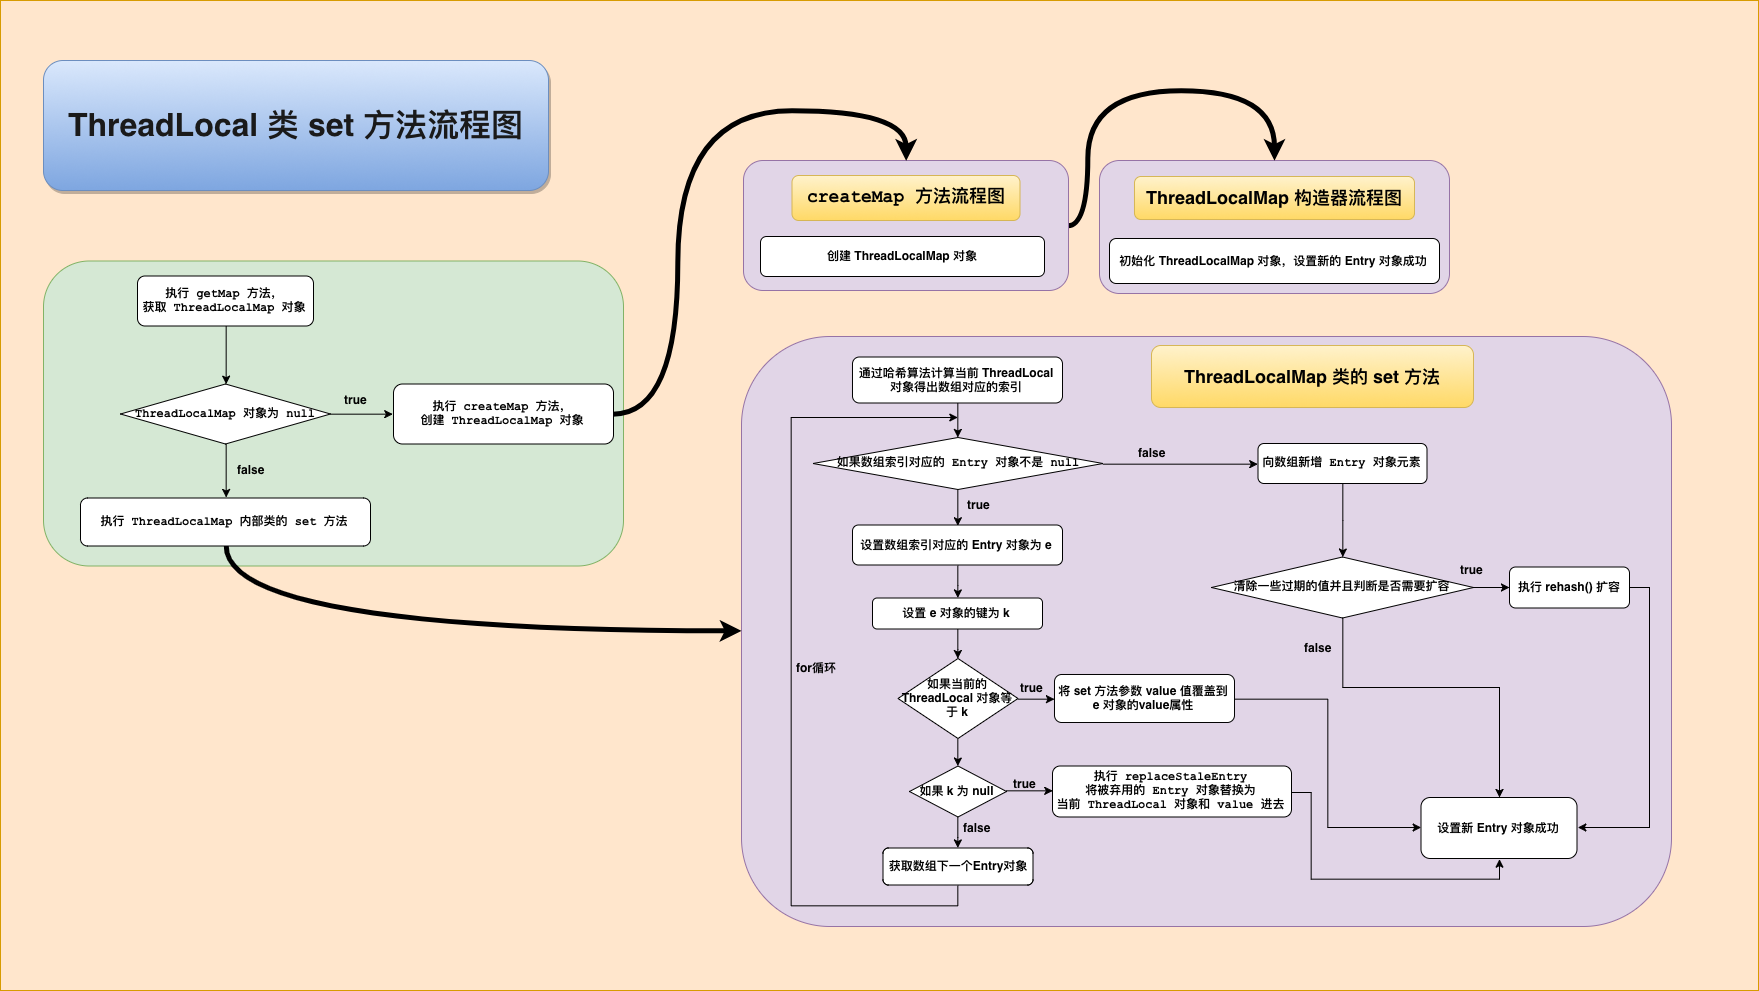

The diagram above was exported from draw.io. Its source (the exported page's mxGraphModel, read from the mxfile embedded in the PNG):
<mxGraphModel dx="2624" dy="18" grid="1" gridSize="10" guides="1" tooltips="1" connect="1" arrows="1" fold="1" page="1" pageScale="1" pageWidth="827" pageHeight="1169" background="#FFE6CC" math="0" shadow="0">
  <root>
    <mxCell id="0" />
    <mxCell id="1" parent="0" />
    <mxCell id="gzYrzlE6tUrTqhY6uPDI-31" value="" style="rounded=0;whiteSpace=wrap;html=1;strokeWidth=1;fillColor=#ffe6cc;strokeColor=#d79b00;" vertex="1" parent="1">
      <mxGeometry x="-588" y="1460" width="1758" height="990" as="geometry" />
    </mxCell>
    <mxCell id="gzYrzlE6tUrTqhY6uPDI-27" value="" style="rounded=1;whiteSpace=wrap;html=1;strokeWidth=1;fillColor=#e1d5e7;strokeColor=#9673a6;" vertex="1" parent="1">
      <mxGeometry x="153" y="1796" width="930" height="590" as="geometry" />
    </mxCell>
    <mxCell id="qf7dsDy6ujoAeNCFplw3-54" value="" style="rounded=1;whiteSpace=wrap;html=1;fontStyle=1;strokeWidth=1;fillColor=#e1d5e7;strokeColor=#9673a6;" parent="1" vertex="1">
      <mxGeometry x="511" y="1620" width="350" height="133" as="geometry" />
    </mxCell>
    <mxCell id="gzYrzlE6tUrTqhY6uPDI-11" style="edgeStyle=orthogonalEdgeStyle;curved=1;orthogonalLoop=1;jettySize=auto;html=1;exitX=1;exitY=0.5;exitDx=0;exitDy=0;entryX=0.5;entryY=0;entryDx=0;entryDy=0;strokeWidth=5;fontStyle=1" edge="1" parent="1" source="qf7dsDy6ujoAeNCFplw3-53" target="qf7dsDy6ujoAeNCFplw3-54">
      <mxGeometry relative="1" as="geometry">
        <Array as="points">
          <mxPoint x="500" y="1685" />
          <mxPoint x="500" y="1550" />
          <mxPoint x="686" y="1550" />
        </Array>
      </mxGeometry>
    </mxCell>
    <mxCell id="qf7dsDy6ujoAeNCFplw3-53" value="" style="rounded=1;whiteSpace=wrap;html=1;fontStyle=1;strokeWidth=1;fillColor=#e1d5e7;strokeColor=#9673a6;" parent="1" vertex="1">
      <mxGeometry x="155" y="1620" width="325" height="130" as="geometry" />
    </mxCell>
    <mxCell id="qf7dsDy6ujoAeNCFplw3-49" value="" style="rounded=1;whiteSpace=wrap;html=1;fillColor=#d5e8d4;strokeColor=#82b366;fontStyle=1;strokeWidth=1;" parent="1" vertex="1">
      <mxGeometry x="-545" y="1720.5" width="580" height="305" as="geometry" />
    </mxCell>
    <mxCell id="gzYrzlE6tUrTqhY6uPDI-30" style="edgeStyle=orthogonalEdgeStyle;curved=1;orthogonalLoop=1;jettySize=auto;html=1;exitX=1;exitY=0.5;exitDx=0;exitDy=0;entryX=0.5;entryY=0;entryDx=0;entryDy=0;strokeWidth=5;" edge="1" parent="1" source="qf7dsDy6ujoAeNCFplw3-3" target="qf7dsDy6ujoAeNCFplw3-53">
      <mxGeometry relative="1" as="geometry">
        <Array as="points">
          <mxPoint x="90" y="1874" />
          <mxPoint x="90" y="1570" />
          <mxPoint x="317" y="1570" />
        </Array>
      </mxGeometry>
    </mxCell>
    <mxCell id="qf7dsDy6ujoAeNCFplw3-3" value="&lt;pre&gt;执行 createMap 方法，&lt;br&gt;创建 ThreadLocalMap 对象&lt;br&gt;&lt;/pre&gt;" style="rounded=1;whiteSpace=wrap;html=1;fontStyle=1;gradientDirection=east;strokeWidth=1;comic=0;" parent="1" vertex="1">
      <mxGeometry x="-195" y="1843.5" width="220" height="60" as="geometry" />
    </mxCell>
    <mxCell id="gzYrzlE6tUrTqhY6uPDI-28" style="edgeStyle=orthogonalEdgeStyle;orthogonalLoop=1;jettySize=auto;html=1;exitX=0.5;exitY=1;exitDx=0;exitDy=0;strokeWidth=5;curved=1;" edge="1" parent="1" source="qf7dsDy6ujoAeNCFplw3-5" target="gzYrzlE6tUrTqhY6uPDI-27">
      <mxGeometry relative="1" as="geometry" />
    </mxCell>
    <mxCell id="qf7dsDy6ujoAeNCFplw3-5" value="&lt;pre&gt;执行 ThreadLocalMap 内部类的 set 方法&lt;/pre&gt;" style="rounded=1;whiteSpace=wrap;html=1;fontStyle=1;gradientDirection=east;strokeWidth=1;comic=0;" parent="1" vertex="1">
      <mxGeometry x="-508" y="1957.5" width="290" height="48" as="geometry" />
    </mxCell>
    <mxCell id="qf7dsDy6ujoAeNCFplw3-6" style="edgeStyle=orthogonalEdgeStyle;orthogonalLoop=1;jettySize=auto;html=1;exitX=0.5;exitY=1;exitDx=0;exitDy=0;entryX=0.5;entryY=0;entryDx=0;entryDy=0;strokeWidth=1;rounded=0;fontStyle=1" parent="1" source="qf7dsDy6ujoAeNCFplw3-7" target="qf7dsDy6ujoAeNCFplw3-10" edge="1">
      <mxGeometry relative="1" as="geometry" />
    </mxCell>
    <mxCell id="qf7dsDy6ujoAeNCFplw3-7" value="&lt;pre&gt;&lt;span&gt;执行 &lt;/span&gt;getMap 方法，&lt;br&gt;获取 ThreadLocalMap 对象&lt;/pre&gt;" style="rounded=1;whiteSpace=wrap;html=1;fontStyle=1;gradientDirection=east;strokeWidth=1;comic=0;" parent="1" vertex="1">
      <mxGeometry x="-451" y="1735.5" width="176" height="50" as="geometry" />
    </mxCell>
    <mxCell id="qf7dsDy6ujoAeNCFplw3-8" style="edgeStyle=orthogonalEdgeStyle;rounded=0;orthogonalLoop=1;jettySize=auto;html=1;exitX=0.5;exitY=1;exitDx=0;exitDy=0;entryX=0.5;entryY=0;entryDx=0;entryDy=0;fontStyle=1;strokeWidth=1;comic=0;" parent="1" source="qf7dsDy6ujoAeNCFplw3-10" target="qf7dsDy6ujoAeNCFplw3-5" edge="1">
      <mxGeometry relative="1" as="geometry" />
    </mxCell>
    <mxCell id="qf7dsDy6ujoAeNCFplw3-9" style="edgeStyle=orthogonalEdgeStyle;rounded=0;orthogonalLoop=1;jettySize=auto;html=1;exitX=1;exitY=0.5;exitDx=0;exitDy=0;entryX=0;entryY=0.5;entryDx=0;entryDy=0;fontStyle=1;strokeWidth=1;comic=0;" parent="1" source="qf7dsDy6ujoAeNCFplw3-10" target="qf7dsDy6ujoAeNCFplw3-3" edge="1">
      <mxGeometry relative="1" as="geometry" />
    </mxCell>
    <mxCell id="qf7dsDy6ujoAeNCFplw3-10" value="&lt;pre&gt;ThreadLocalMap 对象为 null&lt;/pre&gt;" style="rhombus;whiteSpace=wrap;html=1;fontStyle=1;strokeWidth=1;comic=0;" parent="1" vertex="1">
      <mxGeometry x="-468" y="1843.5" width="210" height="60" as="geometry" />
    </mxCell>
    <mxCell id="qf7dsDy6ujoAeNCFplw3-11" style="edgeStyle=orthogonalEdgeStyle;rounded=0;orthogonalLoop=1;jettySize=auto;html=1;exitX=0.5;exitY=1;exitDx=0;exitDy=0;entryX=0.5;entryY=0;entryDx=0;entryDy=0;fontStyle=1;strokeWidth=1;comic=0;" parent="1" source="qf7dsDy6ujoAeNCFplw3-12" target="qf7dsDy6ujoAeNCFplw3-15" edge="1">
      <mxGeometry relative="1" as="geometry" />
    </mxCell>
    <mxCell id="qf7dsDy6ujoAeNCFplw3-12" value="通过哈希算法计算当前 ThreadLocal 对象得出数组对应的索引" style="rounded=1;whiteSpace=wrap;html=1;fontStyle=1;gradientDirection=east;strokeWidth=1;comic=0;" parent="1" vertex="1">
      <mxGeometry x="264" y="1816.5" width="210" height="46" as="geometry" />
    </mxCell>
    <mxCell id="qf7dsDy6ujoAeNCFplw3-13" style="edgeStyle=orthogonalEdgeStyle;rounded=0;orthogonalLoop=1;jettySize=auto;html=1;exitX=0.5;exitY=1;exitDx=0;exitDy=0;entryX=0.5;entryY=0;entryDx=0;entryDy=0;fontStyle=1;strokeWidth=1;comic=0;" parent="1" source="qf7dsDy6ujoAeNCFplw3-15" target="qf7dsDy6ujoAeNCFplw3-29" edge="1">
      <mxGeometry relative="1" as="geometry" />
    </mxCell>
    <mxCell id="qf7dsDy6ujoAeNCFplw3-61" style="edgeStyle=orthogonalEdgeStyle;rounded=0;orthogonalLoop=1;jettySize=auto;html=1;exitX=1;exitY=0.5;exitDx=0;exitDy=0;entryX=0;entryY=0.5;entryDx=0;entryDy=0;strokeWidth=1;fontStyle=1" parent="1" source="qf7dsDy6ujoAeNCFplw3-15" target="qf7dsDy6ujoAeNCFplw3-17" edge="1">
      <mxGeometry relative="1" as="geometry" />
    </mxCell>
    <mxCell id="qf7dsDy6ujoAeNCFplw3-15" value="&lt;pre&gt;&lt;span&gt;如果数组索引对应的 Entry 对象不是 null&lt;/span&gt;&lt;/pre&gt;" style="rhombus;whiteSpace=wrap;html=1;fontStyle=1;strokeWidth=1;comic=0;" parent="1" vertex="1">
      <mxGeometry x="224.5" y="1897" width="290" height="52" as="geometry" />
    </mxCell>
    <mxCell id="qf7dsDy6ujoAeNCFplw3-16" style="edgeStyle=orthogonalEdgeStyle;rounded=0;orthogonalLoop=1;jettySize=auto;html=1;exitX=0.5;exitY=1;exitDx=0;exitDy=0;fontStyle=1;strokeWidth=1;comic=0;" parent="1" source="qf7dsDy6ujoAeNCFplw3-17" target="qf7dsDy6ujoAeNCFplw3-20" edge="1">
      <mxGeometry relative="1" as="geometry" />
    </mxCell>
    <mxCell id="qf7dsDy6ujoAeNCFplw3-17" value="&lt;pre&gt;&lt;span&gt;向数组新增 Entry 对象元素&lt;/span&gt;&lt;/pre&gt;" style="rounded=1;whiteSpace=wrap;html=1;fontStyle=1;gradientDirection=east;strokeWidth=1;comic=0;" parent="1" vertex="1">
      <mxGeometry x="669.5" y="1903" width="169" height="40" as="geometry" />
    </mxCell>
    <mxCell id="qf7dsDy6ujoAeNCFplw3-70" style="edgeStyle=orthogonalEdgeStyle;rounded=0;orthogonalLoop=1;jettySize=auto;html=1;exitX=1;exitY=0.5;exitDx=0;exitDy=0;strokeWidth=1;fontStyle=1" parent="1" source="qf7dsDy6ujoAeNCFplw3-20" target="qf7dsDy6ujoAeNCFplw3-22" edge="1">
      <mxGeometry relative="1" as="geometry" />
    </mxCell>
    <mxCell id="gzYrzlE6tUrTqhY6uPDI-23" style="edgeStyle=orthogonalEdgeStyle;rounded=0;orthogonalLoop=1;jettySize=auto;html=1;exitX=0.5;exitY=1;exitDx=0;exitDy=0;strokeWidth=1;" edge="1" parent="1" source="qf7dsDy6ujoAeNCFplw3-20" target="qf7dsDy6ujoAeNCFplw3-39">
      <mxGeometry relative="1" as="geometry">
        <Array as="points">
          <mxPoint x="754" y="2146.5" />
          <mxPoint x="911" y="2146.5" />
        </Array>
      </mxGeometry>
    </mxCell>
    <mxCell id="qf7dsDy6ujoAeNCFplw3-20" value="&lt;pre&gt;&lt;span&gt;清除一些过期的值并且判断是否需要扩容&lt;/span&gt;&lt;/pre&gt;" style="rhombus;whiteSpace=wrap;html=1;fontStyle=1;strokeWidth=1;comic=0;" parent="1" vertex="1">
      <mxGeometry x="623" y="2016.5" width="262" height="61" as="geometry" />
    </mxCell>
    <mxCell id="gzYrzlE6tUrTqhY6uPDI-24" style="edgeStyle=orthogonalEdgeStyle;rounded=0;orthogonalLoop=1;jettySize=auto;html=1;exitX=1;exitY=0.5;exitDx=0;exitDy=0;entryX=1;entryY=0.5;entryDx=0;entryDy=0;strokeWidth=1;" edge="1" parent="1" source="qf7dsDy6ujoAeNCFplw3-22" target="qf7dsDy6ujoAeNCFplw3-39">
      <mxGeometry relative="1" as="geometry" />
    </mxCell>
    <mxCell id="qf7dsDy6ujoAeNCFplw3-22" value="执行&amp;nbsp;&lt;span&gt;rehash()&amp;nbsp;&lt;/span&gt;&lt;span&gt;扩容&lt;/span&gt;&lt;br&gt;" style="rounded=1;whiteSpace=wrap;html=1;fontStyle=1;gradientDirection=east;strokeWidth=1;comic=0;" parent="1" vertex="1">
      <mxGeometry x="921" y="2026.5" width="120" height="41" as="geometry" />
    </mxCell>
    <mxCell id="qf7dsDy6ujoAeNCFplw3-23" value="false" style="text;html=1;resizable=0;points=[];autosize=1;align=left;verticalAlign=top;spacingTop=-4;fontStyle=1;strokeWidth=1;comic=0;" parent="1" vertex="1">
      <mxGeometry x="548" y="1903" width="40" height="20" as="geometry" />
    </mxCell>
    <mxCell id="qf7dsDy6ujoAeNCFplw3-24" value="true" style="text;html=1;resizable=0;points=[];autosize=1;align=left;verticalAlign=top;spacingTop=-4;fontStyle=1;strokeWidth=1;comic=0;" parent="1" vertex="1">
      <mxGeometry x="870.5" y="2020" width="40" height="20" as="geometry" />
    </mxCell>
    <mxCell id="qf7dsDy6ujoAeNCFplw3-25" style="edgeStyle=orthogonalEdgeStyle;rounded=0;orthogonalLoop=1;jettySize=auto;html=1;exitX=0.5;exitY=1;exitDx=0;exitDy=0;fontStyle=1;strokeWidth=1;comic=0;" parent="1" source="qf7dsDy6ujoAeNCFplw3-27" target="qf7dsDy6ujoAeNCFplw3-34" edge="1">
      <mxGeometry relative="1" as="geometry" />
    </mxCell>
    <mxCell id="qf7dsDy6ujoAeNCFplw3-68" style="edgeStyle=orthogonalEdgeStyle;rounded=0;orthogonalLoop=1;jettySize=auto;html=1;exitX=1;exitY=0.5;exitDx=0;exitDy=0;entryX=0;entryY=0.5;entryDx=0;entryDy=0;strokeWidth=1;fontStyle=1" parent="1" source="qf7dsDy6ujoAeNCFplw3-27" target="qf7dsDy6ujoAeNCFplw3-31" edge="1">
      <mxGeometry relative="1" as="geometry" />
    </mxCell>
    <mxCell id="qf7dsDy6ujoAeNCFplw3-27" value="如果当前的ThreadLocal 对象等于 k" style="rhombus;whiteSpace=wrap;html=1;fontStyle=1;strokeWidth=1;comic=0;" parent="1" vertex="1">
      <mxGeometry x="309.5" y="2118" width="120" height="80" as="geometry" />
    </mxCell>
    <mxCell id="gzYrzlE6tUrTqhY6uPDI-14" style="edgeStyle=orthogonalEdgeStyle;rounded=0;orthogonalLoop=1;jettySize=auto;html=1;exitX=0.5;exitY=1;exitDx=0;exitDy=0;strokeWidth=1;" edge="1" parent="1" source="qf7dsDy6ujoAeNCFplw3-29" target="gzYrzlE6tUrTqhY6uPDI-12">
      <mxGeometry relative="1" as="geometry" />
    </mxCell>
    <mxCell id="qf7dsDy6ujoAeNCFplw3-29" value="设置数组索引对应的 Entry 对象为 e&lt;br&gt;" style="rounded=1;whiteSpace=wrap;html=1;fontStyle=1;gradientDirection=east;strokeWidth=1;comic=0;" parent="1" vertex="1">
      <mxGeometry x="264" y="1984.5" width="210" height="40" as="geometry" />
    </mxCell>
    <mxCell id="gzYrzlE6tUrTqhY6uPDI-22" style="edgeStyle=orthogonalEdgeStyle;rounded=0;orthogonalLoop=1;jettySize=auto;html=1;exitX=1;exitY=0.5;exitDx=0;exitDy=0;entryX=0;entryY=0.5;entryDx=0;entryDy=0;strokeWidth=1;" edge="1" parent="1" source="qf7dsDy6ujoAeNCFplw3-31" target="qf7dsDy6ujoAeNCFplw3-39">
      <mxGeometry relative="1" as="geometry" />
    </mxCell>
    <mxCell id="qf7dsDy6ujoAeNCFplw3-31" value="将 set 方法参数 value 值覆盖到 e 对象的value属性" style="rounded=1;whiteSpace=wrap;html=1;fontStyle=1;gradientDirection=east;strokeWidth=1;comic=0;" parent="1" vertex="1">
      <mxGeometry x="466" y="2134" width="180" height="48" as="geometry" />
    </mxCell>
    <mxCell id="qf7dsDy6ujoAeNCFplw3-32" style="edgeStyle=orthogonalEdgeStyle;rounded=0;orthogonalLoop=1;jettySize=auto;html=1;exitX=0.5;exitY=1;exitDx=0;exitDy=0;fontStyle=1;strokeWidth=1;comic=0;" parent="1" source="qf7dsDy6ujoAeNCFplw3-34" target="qf7dsDy6ujoAeNCFplw3-38" edge="1">
      <mxGeometry relative="1" as="geometry" />
    </mxCell>
    <mxCell id="qf7dsDy6ujoAeNCFplw3-69" style="edgeStyle=orthogonalEdgeStyle;rounded=0;orthogonalLoop=1;jettySize=auto;html=1;exitX=1;exitY=0.5;exitDx=0;exitDy=0;entryX=0;entryY=0.5;entryDx=0;entryDy=0;strokeWidth=1;fontStyle=1" parent="1" source="qf7dsDy6ujoAeNCFplw3-34" target="qf7dsDy6ujoAeNCFplw3-36" edge="1">
      <mxGeometry relative="1" as="geometry" />
    </mxCell>
    <mxCell id="qf7dsDy6ujoAeNCFplw3-34" value="如果 k 为 null" style="rhombus;whiteSpace=wrap;html=1;fontStyle=1;strokeWidth=1;comic=0;" parent="1" vertex="1">
      <mxGeometry x="321" y="2225.5" width="97" height="51" as="geometry" />
    </mxCell>
    <mxCell id="gzYrzlE6tUrTqhY6uPDI-25" style="edgeStyle=orthogonalEdgeStyle;rounded=0;orthogonalLoop=1;jettySize=auto;html=1;exitX=1;exitY=0.5;exitDx=0;exitDy=0;entryX=0.5;entryY=1;entryDx=0;entryDy=0;strokeWidth=1;" edge="1" parent="1" source="qf7dsDy6ujoAeNCFplw3-36" target="qf7dsDy6ujoAeNCFplw3-39">
      <mxGeometry relative="1" as="geometry">
        <Array as="points">
          <mxPoint x="723" y="2251.5" />
          <mxPoint x="723" y="2338.5" />
          <mxPoint x="911" y="2338.5" />
        </Array>
      </mxGeometry>
    </mxCell>
    <mxCell id="qf7dsDy6ujoAeNCFplw3-36" value="&lt;pre&gt;&lt;span&gt;执行 replaceStaleEntry&lt;br&gt;&lt;/span&gt;将被弃用的 Entry 对象替换为&lt;br/&gt;当前 ThreadLocal 对象和 value 进去&lt;/pre&gt;" style="rounded=1;whiteSpace=wrap;html=1;fontStyle=1;gradientDirection=east;strokeWidth=1;comic=0;" parent="1" vertex="1">
      <mxGeometry x="464" y="2225.5" width="239" height="51" as="geometry" />
    </mxCell>
    <mxCell id="gzYrzlE6tUrTqhY6uPDI-26" style="edgeStyle=orthogonalEdgeStyle;rounded=0;orthogonalLoop=1;jettySize=auto;html=1;exitX=0.5;exitY=1;exitDx=0;exitDy=0;strokeWidth=1;" edge="1" parent="1" source="qf7dsDy6ujoAeNCFplw3-38">
      <mxGeometry relative="1" as="geometry">
        <mxPoint x="370" y="1876.5" as="targetPoint" />
        <Array as="points">
          <mxPoint x="370" y="2364.5" />
          <mxPoint x="203" y="2364.5" />
          <mxPoint x="203" y="1876.5" />
        </Array>
      </mxGeometry>
    </mxCell>
    <mxCell id="qf7dsDy6ujoAeNCFplw3-38" value="获取数组下一个Entry对象" style="rounded=1;whiteSpace=wrap;html=1;fontStyle=1;gradientDirection=east;strokeWidth=1;comic=0;" parent="1" vertex="1">
      <mxGeometry x="294.5" y="2307.5" width="150" height="37" as="geometry" />
    </mxCell>
    <mxCell id="qf7dsDy6ujoAeNCFplw3-39" value="设置新 Entry 对象成功" style="rounded=1;whiteSpace=wrap;html=1;fontStyle=1;strokeWidth=1;comic=0;" parent="1" vertex="1">
      <mxGeometry x="832.5" y="2257" width="156" height="61" as="geometry" />
    </mxCell>
    <mxCell id="qf7dsDy6ujoAeNCFplw3-40" value="true" style="text;html=1;resizable=0;points=[];autosize=1;align=left;verticalAlign=top;spacingTop=-4;fontStyle=1;strokeWidth=1;comic=0;" parent="1" vertex="1">
      <mxGeometry x="-246.5" y="1850.5" width="40" height="20" as="geometry" />
    </mxCell>
    <mxCell id="qf7dsDy6ujoAeNCFplw3-41" value="false" style="text;html=1;resizable=0;points=[];autosize=1;align=left;verticalAlign=top;spacingTop=-4;fontStyle=1;strokeWidth=1;comic=0;" parent="1" vertex="1">
      <mxGeometry x="-353" y="1920.5" width="40" height="20" as="geometry" />
    </mxCell>
    <mxCell id="qf7dsDy6ujoAeNCFplw3-42" value="true" style="text;html=1;resizable=0;points=[];autosize=1;align=left;verticalAlign=top;spacingTop=-4;fontStyle=1;strokeWidth=1;comic=0;" parent="1" vertex="1">
      <mxGeometry x="377" y="1955" width="40" height="20" as="geometry" />
    </mxCell>
    <mxCell id="qf7dsDy6ujoAeNCFplw3-43" value="false" style="text;html=1;resizable=0;points=[];autosize=1;align=left;verticalAlign=top;spacingTop=-4;fontStyle=1;strokeWidth=1;comic=0;" parent="1" vertex="1">
      <mxGeometry x="373" y="2277.5" width="40" height="20" as="geometry" />
    </mxCell>
    <mxCell id="qf7dsDy6ujoAeNCFplw3-44" value="true" style="text;html=1;resizable=0;points=[];autosize=1;align=left;verticalAlign=top;spacingTop=-4;fontStyle=1;strokeWidth=1;comic=0;" parent="1" vertex="1">
      <mxGeometry x="422.5" y="2233.5" width="40" height="20" as="geometry" />
    </mxCell>
    <mxCell id="qf7dsDy6ujoAeNCFplw3-45" value="for循环" style="text;html=1;resizable=0;points=[];autosize=1;align=left;verticalAlign=top;spacingTop=-4;fontStyle=1;strokeWidth=1;comic=0;" parent="1" vertex="1">
      <mxGeometry x="206" y="2118" width="50" height="20" as="geometry" />
    </mxCell>
    <mxCell id="qf7dsDy6ujoAeNCFplw3-46" value="false" style="text;html=1;resizable=0;points=[];autosize=1;align=left;verticalAlign=top;spacingTop=-4;fontStyle=1;strokeWidth=1;comic=0;" parent="1" vertex="1">
      <mxGeometry x="714" y="2098" width="40" height="20" as="geometry" />
    </mxCell>
    <mxCell id="qf7dsDy6ujoAeNCFplw3-47" value="&lt;span&gt;&lt;font style=&quot;font-size: 32px&quot; color=&quot;#1a1a1a&quot;&gt;ThreadLocal 类 set 方法流程图&lt;/font&gt;&lt;/span&gt;" style="rounded=1;whiteSpace=wrap;html=1;shadow=1;strokeWidth=1;fontStyle=1;fillColor=#dae8fc;strokeColor=#6c8ebf;gradientColor=#7ea6e0;" parent="1" vertex="1">
      <mxGeometry x="-545" y="1520" width="505" height="130" as="geometry" />
    </mxCell>
    <mxCell id="qf7dsDy6ujoAeNCFplw3-48" value="true" style="text;html=1;resizable=0;points=[];autosize=1;align=left;verticalAlign=top;spacingTop=-4;fontStyle=1;strokeWidth=1;" parent="1" vertex="1">
      <mxGeometry x="429.5" y="2138" width="40" height="20" as="geometry" />
    </mxCell>
    <mxCell id="qf7dsDy6ujoAeNCFplw3-50" value="创建&amp;nbsp;&lt;span&gt;ThreadLocalMap 对象&lt;/span&gt;&lt;br&gt;" style="rounded=1;whiteSpace=wrap;html=1;fontStyle=1;strokeWidth=1;" parent="1" vertex="1">
      <mxGeometry x="172" y="1696" width="284" height="40" as="geometry" />
    </mxCell>
    <mxCell id="qf7dsDy6ujoAeNCFplw3-52" value="&lt;span&gt;初始化 ThreadLocalMap 对象，设置新的 Entry 对象成功&lt;br&gt;&lt;/span&gt;" style="rounded=1;whiteSpace=wrap;html=1;fontStyle=1;strokeWidth=1;" parent="1" vertex="1">
      <mxGeometry x="521" y="1698" width="330" height="45" as="geometry" />
    </mxCell>
    <mxCell id="qf7dsDy6ujoAeNCFplw3-56" value="&lt;span&gt;&lt;font style=&quot;font-size: 18px&quot;&gt;ThreadLocalMap 构造器流程图&lt;/font&gt;&lt;/span&gt;" style="rounded=1;whiteSpace=wrap;html=1;fontStyle=1;strokeWidth=1;gradientColor=#ffd966;fillColor=#fff2cc;strokeColor=#d6b656;" parent="1" vertex="1">
      <mxGeometry x="546" y="1636" width="280" height="43" as="geometry" />
    </mxCell>
    <mxCell id="qf7dsDy6ujoAeNCFplw3-58" value="&lt;font style=&quot;font-size: 18px&quot;&gt;ThreadLocalMap 类的 set 方法&lt;/font&gt;" style="rounded=1;whiteSpace=wrap;html=1;fontStyle=1;strokeWidth=1;fillColor=#fff2cc;strokeColor=#d6b656;gradientColor=#ffd966;" parent="1" vertex="1">
      <mxGeometry x="563" y="1805" width="322" height="62" as="geometry" />
    </mxCell>
    <mxCell id="gzYrzlE6tUrTqhY6uPDI-8" value="&lt;pre&gt;&lt;font style=&quot;font-size: 18px&quot;&gt;createMap 方法流程图&lt;/font&gt;&lt;/pre&gt;" style="rounded=1;whiteSpace=wrap;html=1;fontStyle=1;strokeWidth=1;gradientColor=#ffd966;fillColor=#fff2cc;strokeColor=#d6b656;" vertex="1" parent="1">
      <mxGeometry x="203.5" y="1635" width="228" height="45" as="geometry" />
    </mxCell>
    <mxCell id="gzYrzlE6tUrTqhY6uPDI-15" style="edgeStyle=orthogonalEdgeStyle;rounded=0;orthogonalLoop=1;jettySize=auto;html=1;exitX=0.5;exitY=1;exitDx=0;exitDy=0;strokeWidth=1;" edge="1" parent="1" source="gzYrzlE6tUrTqhY6uPDI-12" target="qf7dsDy6ujoAeNCFplw3-27">
      <mxGeometry relative="1" as="geometry" />
    </mxCell>
    <mxCell id="gzYrzlE6tUrTqhY6uPDI-12" value="设置 e 对象的键为 k&lt;br&gt;" style="rounded=1;whiteSpace=wrap;html=1;fontStyle=1;gradientDirection=east;strokeWidth=1;comic=0;" vertex="1" parent="1">
      <mxGeometry x="284" y="2057.5" width="170" height="31" as="geometry" />
    </mxCell>
  </root>
</mxGraphModel>